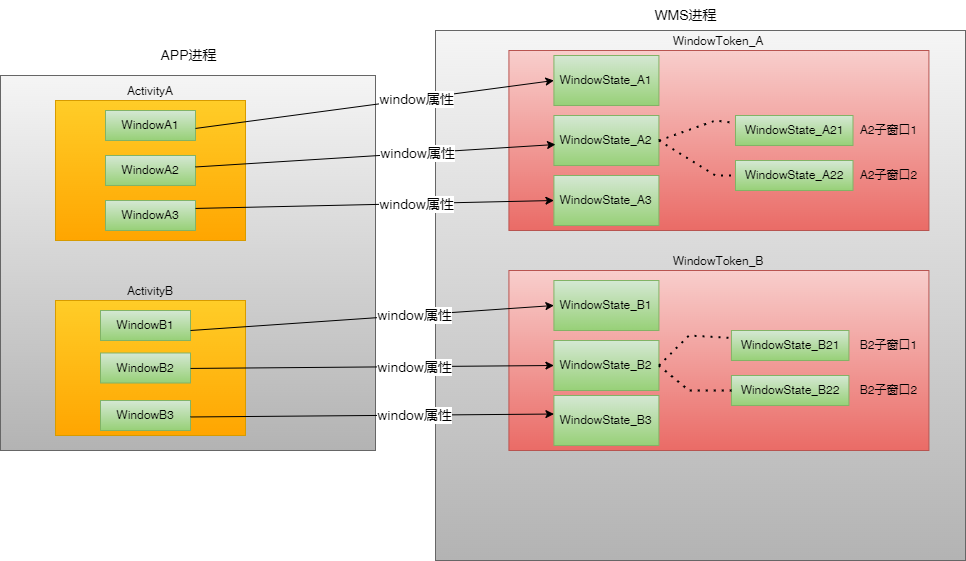

The diagram above was exported from draw.io. Its source (the exported page's mxGraphModel, read from the mxfile embedded in the PNG):
<mxGraphModel dx="868" dy="553" grid="1" gridSize="10" guides="1" tooltips="1" connect="1" arrows="1" fold="1" page="1" pageScale="1" pageWidth="827" pageHeight="1169" math="0" shadow="0">
  <root>
    <mxCell id="0" />
    <mxCell id="1" parent="0" />
    <mxCell id="fhgLWMchGfpST6sm7381-2" value="" style="whiteSpace=wrap;html=1;aspect=fixed;fillColor=#f5f5f5;gradientColor=#b3b3b3;strokeColor=#666666;" vertex="1" parent="1">
      <mxGeometry x="75" y="225" width="375" height="375" as="geometry" />
    </mxCell>
    <mxCell id="fhgLWMchGfpST6sm7381-3" value="APP进程" style="text;html=1;resizable=0;autosize=1;align=center;verticalAlign=middle;points=[];fillColor=none;strokeColor=none;rounded=0;fontSize=14;" vertex="1" parent="1">
      <mxGeometry x="222.5" y="190" width="80" height="30" as="geometry" />
    </mxCell>
    <mxCell id="fhgLWMchGfpST6sm7381-4" value="ActivityA" style="rounded=0;whiteSpace=wrap;html=1;labelPosition=center;verticalLabelPosition=top;align=center;verticalAlign=bottom;fillColor=#ffcd28;gradientColor=#ffa500;strokeColor=#d79b00;" vertex="1" parent="1">
      <mxGeometry x="130" y="250" width="190" height="140" as="geometry" />
    </mxCell>
    <mxCell id="fhgLWMchGfpST6sm7381-5" value="" style="whiteSpace=wrap;html=1;aspect=fixed;fillColor=#f5f5f5;gradientColor=#b3b3b3;strokeColor=#666666;" vertex="1" parent="1">
      <mxGeometry x="510" y="180" width="530" height="530" as="geometry" />
    </mxCell>
    <mxCell id="fhgLWMchGfpST6sm7381-6" value="&lt;font style=&quot;font-size: 14px;&quot;&gt;WMS&lt;/font&gt;" style="text;html=1;resizable=0;autosize=1;align=center;verticalAlign=middle;points=[];fillColor=none;strokeColor=none;rounded=0;" vertex="1" parent="1">
      <mxGeometry x="642.5" y="225" width="60" height="30" as="geometry" />
    </mxCell>
    <mxCell id="fhgLWMchGfpST6sm7381-7" value="WindowToken_A" style="rounded=0;whiteSpace=wrap;html=1;fillColor=#f8cecc;gradientColor=#ea6b66;strokeColor=#b85450;labelPosition=center;verticalLabelPosition=top;align=center;verticalAlign=bottom;" vertex="1" parent="1">
      <mxGeometry x="583.42" y="200" width="420" height="180" as="geometry" />
    </mxCell>
    <mxCell id="fhgLWMchGfpST6sm7381-13" value="ActivityB" style="rounded=0;whiteSpace=wrap;html=1;labelPosition=center;verticalLabelPosition=top;align=center;verticalAlign=bottom;fillColor=#ffcd28;gradientColor=#ffa500;strokeColor=#d79b00;" vertex="1" parent="1">
      <mxGeometry x="130" y="450" width="190" height="135" as="geometry" />
    </mxCell>
    <mxCell id="fhgLWMchGfpST6sm7381-14" value="WindowA1" style="rounded=0;whiteSpace=wrap;html=1;fillColor=#d5e8d4;gradientColor=#97d077;strokeColor=#82b366;" vertex="1" parent="1">
      <mxGeometry x="180" y="260" width="90" height="30" as="geometry" />
    </mxCell>
    <mxCell id="fhgLWMchGfpST6sm7381-15" value="WindowA2" style="rounded=0;whiteSpace=wrap;html=1;fillColor=#d5e8d4;gradientColor=#97d077;strokeColor=#82b366;" vertex="1" parent="1">
      <mxGeometry x="180" y="305" width="90" height="30" as="geometry" />
    </mxCell>
    <mxCell id="fhgLWMchGfpST6sm7381-16" value="WindowA3" style="rounded=0;whiteSpace=wrap;html=1;fillColor=#d5e8d4;gradientColor=#97d077;strokeColor=#82b366;" vertex="1" parent="1">
      <mxGeometry x="180" y="350" width="90" height="30" as="geometry" />
    </mxCell>
    <mxCell id="fhgLWMchGfpST6sm7381-17" value="WindowB1" style="rounded=0;whiteSpace=wrap;html=1;fillColor=#d5e8d4;gradientColor=#97d077;strokeColor=#82b366;" vertex="1" parent="1">
      <mxGeometry x="175" y="460" width="90" height="30" as="geometry" />
    </mxCell>
    <mxCell id="fhgLWMchGfpST6sm7381-18" value="WindowB2" style="rounded=0;whiteSpace=wrap;html=1;fillColor=#d5e8d4;gradientColor=#97d077;strokeColor=#82b366;" vertex="1" parent="1">
      <mxGeometry x="175" y="502.5" width="90" height="30" as="geometry" />
    </mxCell>
    <mxCell id="fhgLWMchGfpST6sm7381-19" value="WindowB3" style="rounded=0;whiteSpace=wrap;html=1;fillColor=#d5e8d4;gradientColor=#97d077;strokeColor=#82b366;" vertex="1" parent="1">
      <mxGeometry x="175" y="550" width="90" height="30" as="geometry" />
    </mxCell>
    <mxCell id="fhgLWMchGfpST6sm7381-20" value="WindowState_A1" style="rounded=0;whiteSpace=wrap;html=1;fillColor=#d5e8d4;gradientColor=#97d077;strokeColor=#82b366;" vertex="1" parent="1">
      <mxGeometry x="628.42" y="205" width="105" height="50" as="geometry" />
    </mxCell>
    <mxCell id="fhgLWMchGfpST6sm7381-21" value="WindowState_A2" style="rounded=0;whiteSpace=wrap;html=1;fillColor=#d5e8d4;gradientColor=#97d077;strokeColor=#82b366;" vertex="1" parent="1">
      <mxGeometry x="628.42" y="265" width="105" height="50" as="geometry" />
    </mxCell>
    <mxCell id="fhgLWMchGfpST6sm7381-22" value="WindowState_A3" style="rounded=0;whiteSpace=wrap;html=1;fillColor=#d5e8d4;gradientColor=#97d077;strokeColor=#82b366;" vertex="1" parent="1">
      <mxGeometry x="628.42" y="325" width="105" height="50" as="geometry" />
    </mxCell>
    <mxCell id="fhgLWMchGfpST6sm7381-24" value="" style="endArrow=classic;html=1;rounded=0;entryX=0;entryY=0.5;entryDx=0;entryDy=0;exitX=1.005;exitY=0.562;exitDx=0;exitDy=0;exitPerimeter=0;" edge="1" parent="1" target="fhgLWMchGfpST6sm7381-20">
      <mxGeometry width="50" height="50" relative="1" as="geometry">
        <mxPoint x="270.00000000000006" y="277.9399999999999" as="sourcePoint" />
        <mxPoint x="579.05" y="332.07" as="targetPoint" />
      </mxGeometry>
    </mxCell>
    <mxCell id="fhgLWMchGfpST6sm7381-25" value="window属性" style="edgeLabel;html=1;align=center;verticalAlign=middle;resizable=0;points=[];fontSize=14;" vertex="1" connectable="0" parent="fhgLWMchGfpST6sm7381-24">
      <mxGeometry x="0.2305" relative="1" as="geometry">
        <mxPoint as="offset" />
      </mxGeometry>
    </mxCell>
    <mxCell id="fhgLWMchGfpST6sm7381-26" value="" style="endArrow=classic;html=1;rounded=0;exitX=1.005;exitY=0.562;exitDx=0;exitDy=0;exitPerimeter=0;" edge="1" parent="1">
      <mxGeometry width="50" height="50" relative="1" as="geometry">
        <mxPoint x="270" y="316.4699999999998" as="sourcePoint" />
        <mxPoint x="630" y="294" as="targetPoint" />
      </mxGeometry>
    </mxCell>
    <mxCell id="fhgLWMchGfpST6sm7381-27" value="window属性" style="edgeLabel;html=1;align=center;verticalAlign=middle;resizable=0;points=[];fontSize=14;" vertex="1" connectable="0" parent="fhgLWMchGfpST6sm7381-26">
      <mxGeometry x="0.2305" relative="1" as="geometry">
        <mxPoint as="offset" />
      </mxGeometry>
    </mxCell>
    <mxCell id="fhgLWMchGfpST6sm7381-28" value="" style="endArrow=classic;html=1;rounded=0;entryX=0;entryY=0.5;entryDx=0;entryDy=0;exitX=1.005;exitY=0.562;exitDx=0;exitDy=0;exitPerimeter=0;" edge="1" parent="1" target="fhgLWMchGfpST6sm7381-22">
      <mxGeometry width="50" height="50" relative="1" as="geometry">
        <mxPoint x="270" y="357.9399999999998" as="sourcePoint" />
        <mxPoint x="655" y="335" as="targetPoint" />
      </mxGeometry>
    </mxCell>
    <mxCell id="fhgLWMchGfpST6sm7381-29" value="window属性" style="edgeLabel;html=1;align=center;verticalAlign=middle;resizable=0;points=[];fontSize=14;" vertex="1" connectable="0" parent="fhgLWMchGfpST6sm7381-28">
      <mxGeometry x="0.2305" relative="1" as="geometry">
        <mxPoint as="offset" />
      </mxGeometry>
    </mxCell>
    <mxCell id="fhgLWMchGfpST6sm7381-32" value="WMS进程" style="text;html=1;resizable=0;autosize=1;align=center;verticalAlign=middle;points=[];fillColor=none;strokeColor=none;rounded=0;fontSize=14;" vertex="1" parent="1">
      <mxGeometry x="715" y="150" width="90" height="30" as="geometry" />
    </mxCell>
    <mxCell id="fhgLWMchGfpST6sm7381-33" value="WindowState_A22" style="whiteSpace=wrap;html=1;fillColor=#d5e8d4;strokeColor=#82b366;rounded=0;gradientColor=#97d077;" vertex="1" parent="1">
      <mxGeometry x="810" y="310" width="117.5" height="30" as="geometry" />
    </mxCell>
    <mxCell id="fhgLWMchGfpST6sm7381-35" value="WindowState_A21" style="whiteSpace=wrap;html=1;fillColor=#d5e8d4;strokeColor=#82b366;rounded=0;gradientColor=#97d077;" vertex="1" parent="1">
      <mxGeometry x="810" y="265" width="117.5" height="30" as="geometry" />
    </mxCell>
    <mxCell id="fhgLWMchGfpST6sm7381-37" value="A2子窗口1" style="text;html=1;resizable=0;autosize=1;align=center;verticalAlign=middle;points=[];fillColor=none;strokeColor=none;rounded=0;fontSize=12;" vertex="1" parent="1">
      <mxGeometry x="923.42" y="265" width="80" height="30" as="geometry" />
    </mxCell>
    <mxCell id="fhgLWMchGfpST6sm7381-38" value="A2子窗口2" style="text;html=1;resizable=0;autosize=1;align=center;verticalAlign=middle;points=[];fillColor=none;strokeColor=none;rounded=0;fontSize=12;" vertex="1" parent="1">
      <mxGeometry x="923.42" y="310" width="80" height="30" as="geometry" />
    </mxCell>
    <mxCell id="fhgLWMchGfpST6sm7381-42" value="" style="endArrow=none;dashed=1;html=1;dashPattern=1 3;strokeWidth=2;rounded=0;fontSize=12;entryX=0;entryY=0.25;entryDx=0;entryDy=0;exitX=1;exitY=0.5;exitDx=0;exitDy=0;" edge="1" parent="1" source="fhgLWMchGfpST6sm7381-21" target="fhgLWMchGfpST6sm7381-35">
      <mxGeometry width="50" height="50" relative="1" as="geometry">
        <mxPoint x="660" y="400" as="sourcePoint" />
        <mxPoint x="710" y="350" as="targetPoint" />
        <Array as="points">
          <mxPoint x="790" y="270" />
        </Array>
      </mxGeometry>
    </mxCell>
    <mxCell id="fhgLWMchGfpST6sm7381-44" value="" style="endArrow=none;dashed=1;html=1;dashPattern=1 3;strokeWidth=2;rounded=0;fontSize=12;entryX=0;entryY=0.5;entryDx=0;entryDy=0;exitX=1;exitY=0.5;exitDx=0;exitDy=0;" edge="1" parent="1" source="fhgLWMchGfpST6sm7381-21" target="fhgLWMchGfpST6sm7381-33">
      <mxGeometry width="50" height="50" relative="1" as="geometry">
        <mxPoint x="770" y="310" as="sourcePoint" />
        <mxPoint x="842.5" y="277.5" as="targetPoint" />
        <Array as="points">
          <mxPoint x="790" y="325" />
        </Array>
      </mxGeometry>
    </mxCell>
    <mxCell id="fhgLWMchGfpST6sm7381-45" value="&lt;font style=&quot;font-size: 14px;&quot;&gt;WMS&lt;/font&gt;" style="text;html=1;resizable=0;autosize=1;align=center;verticalAlign=middle;points=[];fillColor=none;strokeColor=none;rounded=0;" vertex="1" parent="1">
      <mxGeometry x="615.92" y="440" width="60" height="30" as="geometry" />
    </mxCell>
    <mxCell id="fhgLWMchGfpST6sm7381-46" value="WindowToken_B" style="rounded=0;whiteSpace=wrap;html=1;fillColor=#f8cecc;gradientColor=#ea6b66;strokeColor=#b85450;labelPosition=center;verticalLabelPosition=top;align=center;verticalAlign=bottom;" vertex="1" parent="1">
      <mxGeometry x="583.42" y="420" width="420" height="180" as="geometry" />
    </mxCell>
    <mxCell id="fhgLWMchGfpST6sm7381-47" value="WindowState_B1" style="rounded=0;whiteSpace=wrap;html=1;fillColor=#d5e8d4;gradientColor=#97d077;strokeColor=#82b366;" vertex="1" parent="1">
      <mxGeometry x="628.42" y="430" width="105" height="50" as="geometry" />
    </mxCell>
    <mxCell id="fhgLWMchGfpST6sm7381-48" value="WindowState_B2" style="rounded=0;whiteSpace=wrap;html=1;fillColor=#d5e8d4;gradientColor=#97d077;strokeColor=#82b366;" vertex="1" parent="1">
      <mxGeometry x="628.42" y="490" width="105" height="50" as="geometry" />
    </mxCell>
    <mxCell id="fhgLWMchGfpST6sm7381-49" value="WindowState_B3" style="rounded=0;whiteSpace=wrap;html=1;fillColor=#d5e8d4;gradientColor=#97d077;strokeColor=#82b366;" vertex="1" parent="1">
      <mxGeometry x="628.42" y="545" width="105" height="50" as="geometry" />
    </mxCell>
    <mxCell id="fhgLWMchGfpST6sm7381-53" value="WindowState_B22" style="whiteSpace=wrap;html=1;fillColor=#d5e8d4;strokeColor=#82b366;rounded=0;gradientColor=#97d077;" vertex="1" parent="1">
      <mxGeometry x="805.92" y="525" width="117.5" height="30" as="geometry" />
    </mxCell>
    <mxCell id="fhgLWMchGfpST6sm7381-54" value="WindowState_B21" style="whiteSpace=wrap;html=1;fillColor=#d5e8d4;strokeColor=#82b366;rounded=0;gradientColor=#97d077;" vertex="1" parent="1">
      <mxGeometry x="805.92" y="480" width="117.5" height="30" as="geometry" />
    </mxCell>
    <mxCell id="fhgLWMchGfpST6sm7381-55" value="B2子窗口1" style="text;html=1;resizable=0;autosize=1;align=center;verticalAlign=middle;points=[];fillColor=none;strokeColor=none;rounded=0;fontSize=12;" vertex="1" parent="1">
      <mxGeometry x="923.42" y="480" width="80" height="30" as="geometry" />
    </mxCell>
    <mxCell id="fhgLWMchGfpST6sm7381-56" value="B2子窗口2" style="text;html=1;resizable=0;autosize=1;align=center;verticalAlign=middle;points=[];fillColor=none;strokeColor=none;rounded=0;fontSize=12;" vertex="1" parent="1">
      <mxGeometry x="923.42" y="525" width="80" height="30" as="geometry" />
    </mxCell>
    <mxCell id="fhgLWMchGfpST6sm7381-57" value="" style="endArrow=none;dashed=1;html=1;dashPattern=1 3;strokeWidth=2;rounded=0;fontSize=12;entryX=0;entryY=0.25;entryDx=0;entryDy=0;exitX=1;exitY=0.5;exitDx=0;exitDy=0;" edge="1" parent="1" source="fhgLWMchGfpST6sm7381-48" target="fhgLWMchGfpST6sm7381-54">
      <mxGeometry width="50" height="50" relative="1" as="geometry">
        <mxPoint x="633.42" y="615" as="sourcePoint" />
        <mxPoint x="683.42" y="565" as="targetPoint" />
        <Array as="points">
          <mxPoint x="763.42" y="485" />
        </Array>
      </mxGeometry>
    </mxCell>
    <mxCell id="fhgLWMchGfpST6sm7381-58" value="" style="endArrow=none;dashed=1;html=1;dashPattern=1 3;strokeWidth=2;rounded=0;fontSize=12;entryX=0;entryY=0.5;entryDx=0;entryDy=0;exitX=1;exitY=0.5;exitDx=0;exitDy=0;" edge="1" parent="1" source="fhgLWMchGfpST6sm7381-48" target="fhgLWMchGfpST6sm7381-53">
      <mxGeometry width="50" height="50" relative="1" as="geometry">
        <mxPoint x="743.42" y="525" as="sourcePoint" />
        <mxPoint x="815.92" y="492.5" as="targetPoint" />
        <Array as="points">
          <mxPoint x="763.42" y="540" />
        </Array>
      </mxGeometry>
    </mxCell>
    <mxCell id="fhgLWMchGfpST6sm7381-59" value="" style="endArrow=classic;html=1;rounded=0;entryX=0;entryY=0.5;entryDx=0;entryDy=0;exitX=1.005;exitY=0.562;exitDx=0;exitDy=0;exitPerimeter=0;" edge="1" parent="1" target="fhgLWMchGfpST6sm7381-47">
      <mxGeometry width="50" height="50" relative="1" as="geometry">
        <mxPoint x="265" y="479.99999999999983" as="sourcePoint" />
        <mxPoint x="650" y="442.06" as="targetPoint" />
      </mxGeometry>
    </mxCell>
    <mxCell id="fhgLWMchGfpST6sm7381-60" value="window属性" style="edgeLabel;html=1;align=center;verticalAlign=middle;resizable=0;points=[];fontSize=14;" vertex="1" connectable="0" parent="fhgLWMchGfpST6sm7381-59">
      <mxGeometry x="0.2305" relative="1" as="geometry">
        <mxPoint as="offset" />
      </mxGeometry>
    </mxCell>
    <mxCell id="fhgLWMchGfpST6sm7381-62" value="" style="endArrow=classic;html=1;rounded=0;entryX=0;entryY=0.5;entryDx=0;entryDy=0;exitX=1.005;exitY=0.562;exitDx=0;exitDy=0;exitPerimeter=0;" edge="1" parent="1" target="fhgLWMchGfpST6sm7381-48">
      <mxGeometry width="50" height="50" relative="1" as="geometry">
        <mxPoint x="265" y="517.9399999999998" as="sourcePoint" />
        <mxPoint x="650" y="479.99999999999994" as="targetPoint" />
      </mxGeometry>
    </mxCell>
    <mxCell id="fhgLWMchGfpST6sm7381-63" value="window属性" style="edgeLabel;html=1;align=center;verticalAlign=middle;resizable=0;points=[];fontSize=14;" vertex="1" connectable="0" parent="fhgLWMchGfpST6sm7381-62">
      <mxGeometry x="0.2305" relative="1" as="geometry">
        <mxPoint as="offset" />
      </mxGeometry>
    </mxCell>
    <mxCell id="fhgLWMchGfpST6sm7381-67" value="" style="endArrow=classic;html=1;rounded=0;entryX=0;entryY=0.5;entryDx=0;entryDy=0;exitX=1.005;exitY=0.562;exitDx=0;exitDy=0;exitPerimeter=0;" edge="1" parent="1">
      <mxGeometry width="50" height="50" relative="1" as="geometry">
        <mxPoint x="265" y="566.4699999999998" as="sourcePoint" />
        <mxPoint x="628.4200000000001" y="563.53" as="targetPoint" />
      </mxGeometry>
    </mxCell>
    <mxCell id="fhgLWMchGfpST6sm7381-68" value="window属性" style="edgeLabel;html=1;align=center;verticalAlign=middle;resizable=0;points=[];fontSize=14;" vertex="1" connectable="0" parent="fhgLWMchGfpST6sm7381-67">
      <mxGeometry x="0.2305" relative="1" as="geometry">
        <mxPoint as="offset" />
      </mxGeometry>
    </mxCell>
  </root>
</mxGraphModel>